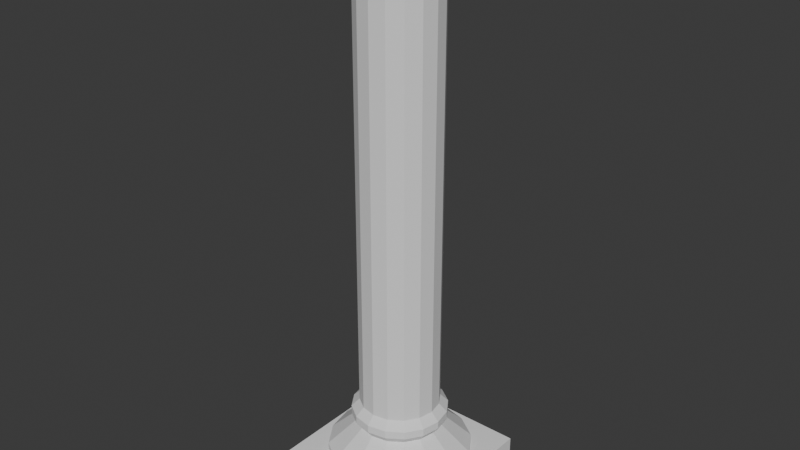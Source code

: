 # Source: PILLAR.blend  (saved by Blender 4.4.32; exported with 4.5.12 LTS)
import bpy
from mathutils import Matrix  # noqa: F401  (used for matrix-valued properties, if any)

bpy.ops.wm.read_factory_settings(use_empty=True)
scene = bpy.context.scene
scene.name = 'Scene'

# ---- collections
col_collection = bpy.data.collections.new('Collection'); scene.collection.children.link(col_collection)

# ---- world
world_world = bpy.data.worlds.new('World'); scene.world = world_world
world_world.use_nodes = True; world_world.node_tree.nodes.clear()
_N = world_world.node_tree.nodes; _L = world_world.node_tree.links
n0 = _N.new('ShaderNodeOutputWorld'); n0.name = 'World Output'; n0.location = (300, 300)
n1 = _N.new('ShaderNodeBackground'); n1.name = 'Background'; n1.location = (10, 300)
n1.inputs[0].default_value = (0.05088, 0.05088, 0.05088, 1.0)
_L.new(n1.outputs[0], n0.inputs[0])
n0.is_active_output = True
world_world.color = (0.05088, 0.05088, 0.05088)
world_world.sun_shadow_jitter_overblur = 0.0

# ---- meshes
me_cylinder = bpy.data.meshes.new('Cylinder')
me_cylinder.from_pydata([(0.0, 1.0, -6.0), (0.0, 1.0, 6.0), (0.3827, 0.9239, -6.0), (0.7071, 0.7071, -6.0), (0.7071, 0.7071, 6.0), (0.9239, 0.3827, -6.0), (1.0, 0.0, -6.0), (1.0, 0.0, 6.0), (0.9239, -0.3827, -6.0), (0.7071, -0.7071, -6.0), (0.7071, -0.7071, 6.0), (0.3827, -0.9239, -6.0), (0.0, -1.0, -6.0), (0.0, -1.0, 6.0), (-0.3827, -0.9239, -6.0), (-0.7071, -0.7071, -6.0), (-0.9239, -0.3827, -6.0), (-1.0, 0.0, -6.0), (-0.9239, 0.3827, -6.0), (-0.9239, 0.3827, 6.0), (-0.7071, 0.7071, -6.0), (-0.3827, 0.9239, -6.0), (-0.3827, 0.9239, 6.0), (2.98e-09, 1.2, -6.2), (0.4592, 1.109, -6.2), (0.8485, 0.8485, -6.2), (1.109, 0.4592, -6.2), (1.2, 4.505e-09, -6.2), (1.109, -0.4592, -6.2), (0.8485, -0.8485, -6.2), (0.4592, -1.109, -6.2), (2.98e-09, -1.2, -6.2), (-0.4592, -1.109, -6.2), (-0.8485, -0.8485, -6.2), (-1.109, -0.4592, -6.2), (-1.2, 4.505e-09, -6.2), (-1.109, 0.4592, -6.2), (-0.8485, 0.8485, -6.2), (-0.4592, 1.109, -6.2), (8.305e-08, 1.05, -6.6), (0.4018, 0.9701, -6.6), (0.7425, 0.7425, -6.6), (0.9701, 0.4018, -6.6), (1.05, 3.912e-09, -6.6), (0.9701, -0.4018, -6.6), (0.7425, -0.7425, -6.6), (0.4018, -0.9701, -6.6), (8.305e-08, -1.05, -6.6), (-0.4018, -0.9701, -6.6), (-0.7425, -0.7425, -6.6), (-0.9701, -0.4018, -6.6), (-1.05, 3.912e-09, -6.6), (-0.9701, 0.4018, -6.6), (-0.7425, 0.7425, -6.6), (-0.4018, 0.9701, -6.6), (6.521e-08, 1.8, -7.3), (0.6888, 1.663, -7.3), (1.273, 1.273, -7.3), (1.663, 0.6888, -7.3), (1.8, 6.706e-09, -7.3), (1.663, -0.6888, -7.3), (1.273, -1.273, -7.3), (0.6888, -1.663, -7.3), (6.521e-08, -1.8, -7.3), (-0.6888, -1.663, -7.3), (-1.273, -1.273, -7.3), (-1.663, -0.6888, -7.3), (-1.8, 6.706e-09, -7.3), (-1.663, 0.6888, -7.3), (-1.273, 1.273, -7.3), (-0.6888, 1.663, -7.3), (5.56e-08, 1.8, -7.5), (0.6888, 1.663, -7.5), (1.273, 1.273, -7.5), (1.663, 0.6888, -7.5), (1.8, 6.706e-09, -7.5), (1.663, -0.6888, -7.5), (1.273, -1.273, -7.5), (0.6888, -1.663, -7.5), (5.56e-08, -1.8, -7.5), (-0.6888, -1.663, -7.5), (-1.273, -1.273, -7.5), (-1.663, -0.6888, -7.5), (-1.8, 6.706e-09, -7.5), (-1.663, 0.6888, -7.5), (-1.273, 1.273, -7.5), (-0.6888, 1.663, -7.5), (-1.109, 0.4592, -6.4), (-1.2, 4.505e-09, -6.4), (0.8485, -0.8485, -6.4), (1.109, -0.4592, -6.4), (-0.8485, 0.8485, -6.4), (0.4592, -1.109, -6.4), (-0.4592, 1.109, -6.4), (2.98e-09, -1.2, -6.4), (0.4592, 1.109, -6.4), (2.98e-09, 1.2, -6.4), (-0.4592, -1.109, -6.4), (0.8485, 0.8485, -6.4), (-0.8485, -0.8485, -6.4), (1.109, 0.4592, -6.4), (-1.109, -0.4592, -6.4), (1.2, 4.505e-09, -6.4), (0.3827, 0.9239, 6.0), (0.3827, -0.9239, 6.0), (-0.3827, -0.9239, 6.0), (-0.7071, 0.7071, 6.0), (0.9239, 0.3827, 6.0), (0.9239, -0.3827, 6.0), (-0.7071, -0.7071, 6.0), (-0.9239, -0.3827, 6.0), (-1.0, 0.0, 6.0), (0.0, 0.0, 6.0), (-2.0, -2.0, -8.5), (-2.0, -2.0, -7.5), (-2.0, 2.0, -8.5), (-2.0, 2.0, -7.5), (2.0, -2.0, -8.5), (2.0, -2.0, -7.5), (2.0, 2.0, -8.5), (2.0, 2.0, -7.5)], [], [(0, 1, 103, 2), (2, 103, 4, 3), (3, 4, 107, 5), (5, 107, 7, 6), (6, 7, 108, 8), (8, 108, 10, 9), (9, 10, 104, 11), (11, 104, 13, 12), (12, 13, 105, 14), (14, 105, 109, 15), (15, 109, 110, 16), (16, 110, 111, 17), (17, 111, 19, 18), (18, 19, 106, 20), (20, 106, 22, 21), (21, 22, 1, 0), (8, 9, 29, 28), (88, 87, 52, 51), (15, 16, 34, 33), (21, 0, 23, 38), (5, 6, 27, 26), (12, 14, 32, 31), (18, 20, 37, 36), (2, 3, 25, 24), (9, 11, 30, 29), (16, 17, 35, 34), (6, 8, 28, 27), (14, 15, 33, 32), (20, 21, 38, 37), (3, 5, 26, 25), (11, 12, 31, 30), (0, 2, 24, 23), (17, 18, 36, 35), (48, 49, 65, 64), (90, 89, 45, 44), (87, 91, 53, 52), (89, 92, 46, 45), (91, 93, 54, 53), (92, 94, 47, 46), (96, 95, 40, 39), (93, 96, 39, 54), (94, 97, 48, 47), (95, 98, 41, 40), (97, 99, 49, 48), (98, 100, 42, 41), (99, 101, 50, 49), (100, 102, 43, 42), (101, 88, 51, 50), (102, 90, 44, 43), (57, 58, 74, 73), (41, 42, 58, 57), (49, 50, 66, 65), (42, 43, 59, 58), (50, 51, 67, 66), (43, 44, 60, 59), (51, 52, 68, 67), (44, 45, 61, 60), (52, 53, 69, 68), (45, 46, 62, 61), (53, 54, 70, 69), (46, 47, 63, 62), (39, 40, 56, 55), (54, 39, 55, 70), (47, 48, 64, 63), (40, 41, 57, 56), (65, 66, 82, 81), (58, 59, 75, 74), (66, 67, 83, 82), (59, 60, 76, 75), (67, 68, 84, 83), (60, 61, 77, 76), (68, 69, 85, 84), (61, 62, 78, 77), (69, 70, 86, 85), (62, 63, 79, 78), (55, 56, 72, 71), (70, 55, 71, 86), (63, 64, 80, 79), (56, 57, 73, 72), (64, 65, 81, 80), (27, 28, 90, 102), (34, 35, 88, 101), (26, 27, 102, 100), (33, 34, 101, 99), (25, 26, 100, 98), (32, 33, 99, 97), (24, 25, 98, 95), (31, 32, 97, 94), (38, 23, 96, 93), (23, 24, 95, 96), (30, 31, 94, 92), (37, 38, 93, 91), (29, 30, 92, 89), (36, 37, 91, 87), (28, 29, 89, 90), (35, 36, 87, 88), (104, 10, 112), (22, 106, 112), (13, 104, 112), (103, 1, 112), (1, 22, 112), (105, 13, 112), (4, 103, 112), (109, 105, 112), (107, 4, 112), (110, 109, 112), (7, 107, 112), (111, 110, 112), (108, 7, 112), (19, 111, 112), (10, 108, 112), (106, 19, 112), (113, 114, 116, 115), (115, 116, 120, 119), (119, 120, 118, 117), (117, 118, 114, 113), (115, 119, 117, 113), (120, 116, 114, 118)])
_uv = me_cylinder.uv_layers.new(name='UVMap')
_uv.uv.foreach_set('vector', [1.0, 0.5, 1.0, 1.0, 0.9375, 1.0, 0.9375, 0.5, 0.9375, 0.5, 0.9375, 1.0, 0.875, 1.0, 0.875, 0.5, 0.875, 0.5, 0.875, 1.0, 0.8125, 1.0, 0.8125, 0.5, 0.8125, 0.5, 0.8125, 1.0, 0.75, 1.0, 0.75, 0.5, 0.75, 0.5, 0.75, 1.0, 0.6875, 1.0, 0.6875, 0.5, 0.6875, 0.5, 0.6875, 1.0, 0.625, 1.0, 0.625, 0.5, 0.625, 0.5, 0.625, 1.0, 0.5625, 1.0, 0.5625, 0.5, 0.5625, 0.5, 0.5625, 1.0, 0.5, 1.0, 0.5, 0.5, 0.5, 0.5, 0.5, 1.0, 0.4375, 1.0, 0.4375, 0.5, 0.4375, 0.5, 0.4375, 1.0, 0.375, 1.0, 0.375, 0.5, 0.375, 0.5, 0.375, 1.0, 0.3125, 1.0, 0.3125, 0.5, 0.3125, 0.5, 0.3125, 1.0, 0.25, 1.0, 0.25, 0.5, 0.25, 0.5, 0.25, 1.0, 0.1875, 1.0, 0.1875, 0.5, 0.1875, 0.5, 0.1875, 1.0, 0.125, 1.0, 0.125, 0.5, 0.125, 0.5, 0.125, 1.0, 0.0625, 1.0, 0.0625, 0.5, 0.0625, 0.5, 0.0625, 1.0, 0.0, 1.0, 0.0, 0.5, 0.6875, 0.5, 0.625, 0.5, 0.625, 0.5, 0.6875, 0.5, 0.25, 0.5, 0.1875, 0.5, 0.1875, 0.5, 0.25, 0.5, 0.375, 0.5, 0.3125, 0.5, 0.3125, 0.5, 0.375, 0.5, 0.0625, 0.5, 0.0, 0.5, 0.0, 0.5, 0.0625, 0.5, 0.8125, 0.5, 0.75, 0.5, 0.75, 0.5, 0.8125, 0.5, 0.5, 0.5, 0.4375, 0.5, 0.4375, 0.5, 0.5, 0.5, 0.1875, 0.5, 0.125, 0.5, 0.125, 0.5, 0.1875, 0.5, 0.9375, 0.5, 0.875, 0.5, 0.875, 0.5, 0.9375, 0.5, 0.625, 0.5, 0.5625, 0.5, 0.5625, 0.5, 0.625, 0.5, 0.3125, 0.5, 0.25, 0.5, 0.25, 0.5, 0.3125, 0.5, 0.75, 0.5, 0.6875, 0.5, 0.6875, 0.5, 0.75, 0.5, 0.4375, 0.5, 0.375, 0.5, 0.375, 0.5, 0.4375, 0.5, 0.125, 0.5, 0.0625, 0.5, 0.0625, 0.5, 0.125, 0.5, 0.875, 0.5, 0.8125, 0.5, 0.8125, 0.5, 0.875, 0.5, 0.5625, 0.5, 0.5, 0.5, 0.5, 0.5, 0.5625, 0.5, 1.0, 0.5, 0.9375, 0.5, 0.9375, 0.5, 1.0, 0.5, 0.25, 0.5, 0.1875, 0.5, 0.1875, 0.5, 0.25, 0.5, 0.4375, 0.5, 0.375, 0.5, 0.375, 0.5, 0.4375, 0.5, 0.6875, 0.5, 0.625, 0.5, 0.625, 0.5, 0.6875, 0.5, 0.1875, 0.5, 0.125, 0.5, 0.125, 0.5, 0.1875, 0.5, 0.625, 0.5, 0.5625, 0.5, 0.5625, 0.5, 0.625, 0.5, 0.125, 0.5, 0.0625, 0.5, 0.0625, 0.5, 0.125, 0.5, 0.5625, 0.5, 0.5, 0.5, 0.5, 0.5, 0.5625, 0.5, 1.0, 0.5, 0.9375, 0.5, 0.9375, 0.5, 1.0, 0.5, 0.0625, 0.5, 0.0, 0.5, 0.0, 0.5, 0.0625, 0.5, 0.5, 0.5, 0.4375, 0.5, 0.4375, 0.5, 0.5, 0.5, 0.9375, 0.5, 0.875, 0.5, 0.875, 0.5, 0.9375, 0.5, 0.4375, 0.5, 0.375, 0.5, 0.375, 0.5, 0.4375, 0.5, 0.875, 0.5, 0.8125, 0.5, 0.8125, 0.5, 0.875, 0.5, 0.375, 0.5, 0.3125, 0.5, 0.3125, 0.5, 0.375, 0.5, 0.8125, 0.5, 0.75, 0.5, 0.75, 0.5, 0.8125, 0.5, 0.3125, 0.5, 0.25, 0.5, 0.25, 0.5, 0.3125, 0.5, 0.75, 0.5, 0.6875, 0.5, 0.6875, 0.5, 0.75, 0.5, 0.875, 0.5, 0.8125, 0.5, 0.8125, 0.5, 0.875, 0.5, 0.875, 0.5, 0.8125, 0.5, 0.8125, 0.5, 0.875, 0.5, 0.375, 0.5, 0.3125, 0.5, 0.3125, 0.5, 0.375, 0.5, 0.8125, 0.5, 0.75, 0.5, 0.75, 0.5, 0.8125, 0.5, 0.3125, 0.5, 0.25, 0.5, 0.25, 0.5, 0.3125, 0.5, 0.75, 0.5, 0.6875, 0.5, 0.6875, 0.5, 0.75, 0.5, 0.25, 0.5, 0.1875, 0.5, 0.1875, 0.5, 0.25, 0.5, 0.6875, 0.5, 0.625, 0.5, 0.625, 0.5, 0.6875, 0.5, 0.1875, 0.5, 0.125, 0.5, 0.125, 0.5, 0.1875, 0.5, 0.625, 0.5, 0.5625, 0.5, 0.5625, 0.5, 0.625, 0.5, 0.125, 0.5, 0.0625, 0.5, 0.0625, 0.5, 0.125, 0.5, 0.5625, 0.5, 0.5, 0.5, 0.5, 0.5, 0.5625, 0.5, 1.0, 0.5, 0.9375, 0.5, 0.9375, 0.5, 1.0, 0.5, 0.0625, 0.5, 0.0, 0.5, 0.0, 0.5, 0.0625, 0.5, 0.5, 0.5, 0.4375, 0.5, 0.4375, 0.5, 0.5, 0.5, 0.9375, 0.5, 0.875, 0.5, 0.875, 0.5, 0.9375, 0.5, 0.375, 0.5, 0.3125, 0.5, 0.3125, 0.5, 0.375, 0.5, 0.8125, 0.5, 0.75, 0.5, 0.75, 0.5, 0.8125, 0.5, 0.3125, 0.5, 0.25, 0.5, 0.25, 0.5, 0.3125, 0.5, 0.75, 0.5, 0.6875, 0.5, 0.6875, 0.5, 0.75, 0.5, 0.25, 0.5, 0.1875, 0.5, 0.1875, 0.5, 0.25, 0.5, 0.6875, 0.5, 0.625, 0.5, 0.625, 0.5, 0.6875, 0.5, 0.1875, 0.5, 0.125, 0.5, 0.125, 0.5, 0.1875, 0.5, 0.625, 0.5, 0.5625, 0.5, 0.5625, 0.5, 0.625, 0.5, 0.125, 0.5, 0.0625, 0.5, 0.0625, 0.5, 0.125, 0.5, 0.5625, 0.5, 0.5, 0.5, 0.5, 0.5, 0.5625, 0.5, 1.0, 0.5, 0.9375, 0.5, 0.9375, 0.5, 1.0, 0.5, 0.0625, 0.5, 0.0, 0.5, 0.0, 0.5, 0.0625, 0.5, 0.5, 0.5, 0.4375, 0.5, 0.4375, 0.5, 0.5, 0.5, 0.9375, 0.5, 0.875, 0.5, 0.875, 0.5, 0.9375, 0.5, 0.4375, 0.5, 0.375, 0.5, 0.375, 0.5, 0.4375, 0.5, 0.75, 0.5, 0.6875, 0.5, 0.6875, 0.5, 0.75, 0.5, 0.3125, 0.5, 0.25, 0.5, 0.25, 0.5, 0.3125, 0.5, 0.8125, 0.5, 0.75, 0.5, 0.75, 0.5, 0.8125, 0.5, 0.375, 0.5, 0.3125, 0.5, 0.3125, 0.5, 0.375, 0.5, 0.875, 0.5, 0.8125, 0.5, 0.8125, 0.5, 0.875, 0.5, 0.4375, 0.5, 0.375, 0.5, 0.375, 0.5, 0.4375, 0.5, 0.9375, 0.5, 0.875, 0.5, 0.875, 0.5, 0.9375, 0.5, 0.5, 0.5, 0.4375, 0.5, 0.4375, 0.5, 0.5, 0.5, 0.0625, 0.5, 0.0, 0.5, 0.0, 0.5, 0.0625, 0.5, 1.0, 0.5, 0.9375, 0.5, 0.9375, 0.5, 1.0, 0.5, 0.5625, 0.5, 0.5, 0.5, 0.5, 0.5, 0.5625, 0.5, 0.125, 0.5, 0.0625, 0.5, 0.0625, 0.5, 0.125, 0.5, 0.625, 0.5, 0.5625, 0.5, 0.5625, 0.5, 0.625, 0.5, 0.1875, 0.5, 0.125, 0.5, 0.125, 0.5, 0.1875, 0.5, 0.6875, 0.5, 0.625, 0.5, 0.625, 0.5, 0.6875, 0.5, 0.25, 0.5, 0.1875, 0.5, 0.1875, 0.5, 0.25, 0.5, 0.5625, 1.0, 0.625, 1.0, 0.5625, 1.0, 0.0625, 1.0, 0.125, 1.0, 0.0625, 1.0, 0.5, 1.0, 0.5625, 1.0, 0.5, 1.0, 0.9375, 1.0, 1.0, 1.0, 0.9375, 1.0, 0.0, 1.0, 0.0625, 1.0, 0.0, 1.0, 0.4375, 1.0, 0.5, 1.0, 0.4375, 1.0, 0.875, 1.0, 0.9375, 1.0, 0.875, 1.0, 0.375, 1.0, 0.4375, 1.0, 0.375, 1.0, 0.8125, 1.0, 0.875, 1.0, 0.8125, 1.0, 0.3125, 1.0, 0.375, 1.0, 0.3125, 1.0, 0.75, 1.0, 0.8125, 1.0, 0.75, 1.0, 0.25, 1.0, 0.3125, 1.0, 0.25, 1.0, 0.6875, 1.0, 0.75, 1.0, 0.6875, 1.0, 0.1875, 1.0, 0.25, 1.0, 0.1875, 1.0, 0.625, 1.0, 0.6875, 1.0, 0.625, 1.0, 0.125, 1.0, 0.1875, 1.0, 0.125, 1.0, 0.375, 0.0, 0.625, 0.0, 0.625, 0.25, 0.375, 0.25, 0.375, 0.25, 0.625, 0.25, 0.625, 0.5, 0.375, 0.5, 0.375, 0.5, 0.625, 0.5, 0.625, 0.75, 0.375, 0.75, 0.375, 0.75, 0.625, 0.75, 0.625, 1.0, 0.375, 1.0, 0.125, 0.5, 0.375, 0.5, 0.375, 0.75, 0.125, 0.75, 0.625, 0.5, 0.875, 0.5, 0.875, 0.75, 0.625, 0.75])
me_cylinder.update()

# ---- objects
ob_cylinder = bpy.data.objects.new('Cylinder', me_cylinder)

# ---- transforms, parenting, visibility, modifiers, constraints
ob_cylinder.location = (0.0, 0.0, 8.5)

# ---- collection membership
col_collection.objects.link(ob_cylinder)

# ---- scene / render settings (as saved in the file)
scene.frame_start = 1; scene.frame_end = 250; scene.frame_set(1)
scene.render.engine = 'BLENDER_EEVEE_NEXT'
bpy.context.view_layer.update()

# ---- added for rendering (the .blend has no active camera and no usable light): camera, sun
cam_auto = bpy.data.cameras.new('AutoCamera')
cam_auto.lens = 50.0
cam_auto.sensor_width = 36.0
cam_auto.clip_end = 1000.0
ob_auto_camera = bpy.data.objects.new('AutoCamera', cam_auto)
scene.collection.objects.link(ob_auto_camera)
ob_auto_camera.location = (14.4005, -17.2807, 18.7704)
ob_auto_camera.rotation_euler = (1.09748, -7.21219e-08, 0.694738)
scene.camera = ob_auto_camera
light_auto_sun = bpy.data.lights.new('AutoSun', 'SUN')
light_auto_sun.energy = 3.0
light_auto_sun.angle = 0.0523599
ob_auto_sun = bpy.data.objects.new('AutoSun', light_auto_sun)
scene.collection.objects.link(ob_auto_sun)
ob_auto_sun.rotation_euler = (0.872665, 0.174533, 0.523599)
bpy.context.view_layer.update()
